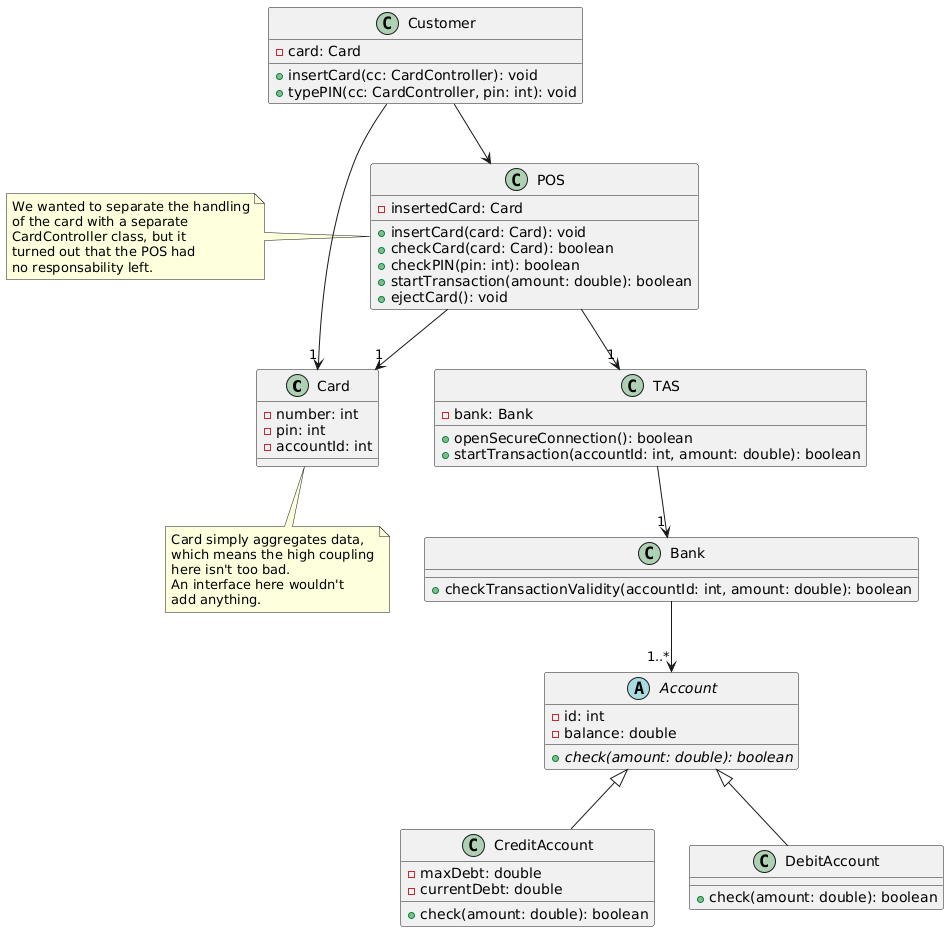

The diagram above was rendered by PlantUML. Its source (embedded in the PNG):
@startuml
class CARD as "Card" {
- number: int
- pin: int
- accountId: int
}

note bottom of CARD
Card simply aggregates data,
which means the high coupling
here isn't too bad.
An interface here wouldn't
add anything.
end note

class POS as "POS" {
- insertedCard: Card
+ insertCard(card: Card): void
+ checkCard(card: Card): boolean
+ checkPIN(pin: int): boolean
+ startTransaction(amount: double): boolean
+ ejectCard(): void
}
POS --> "1" CARD

note left of POS
We wanted to separate the handling
of the card with a separate
CardController class, but it
turned out that the POS had
no responsability left.
end note

class BANK as "Bank" {
+ checkTransactionValidity(accountId: int, amount: double): boolean
}

class TAS as "TAS" {
- bank: Bank
+ openSecureConnection(): boolean
+ startTransaction(accountId: int, amount: double): boolean
}
POS --> "1" TAS
TAS --> "1" BANK

abstract class ACCOUNT as "Account" {
- id: int
- balance: double
+ {abstract} check(amount: double): boolean
}
BANK --> "1..*" ACCOUNT

class ACCOUNT_C as "CreditAccount" {
- maxDebt: double
- currentDebt: double
+ check(amount: double): boolean
}
ACCOUNT <|-- ACCOUNT_C

class ACCOUNT_D as "DebitAccount" {
+ check(amount: double): boolean
}
ACCOUNT <|-- ACCOUNT_D

class CUSTOMER as "Customer" {
- card: Card
+ insertCard(cc: CardController): void
+ typePIN(cc: CardController, pin: int): void
}
CUSTOMER --> "1" CARD
CUSTOMER --> POS
@enduml